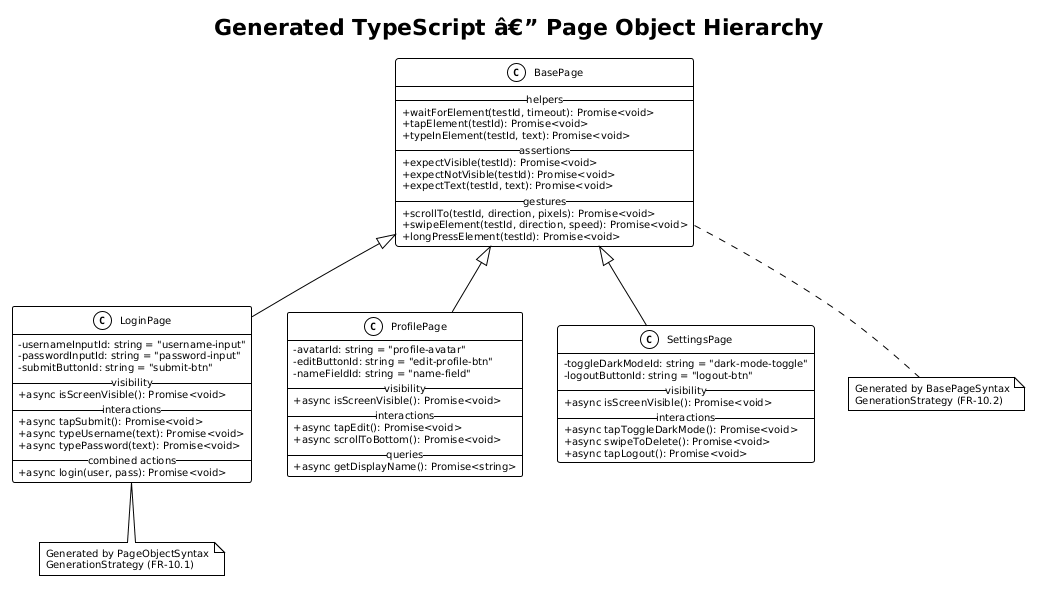

The diagram above was rendered by PlantUML. Its source (embedded in the PNG):
@startuml
!theme plain
skinparam classAttributeIconSize 0
skinparam classFontSize 11
skinparam defaultFontSize 10

title Generated TypeScript â€” Page Object Hierarchy

class BasePage {
    __helpers__
    +waitForElement(testId, timeout): Promise<void>
    +tapElement(testId): Promise<void>
    +typeInElement(testId, text): Promise<void>
    __assertions__
    +expectVisible(testId): Promise<void>
    +expectNotVisible(testId): Promise<void>
    +expectText(testId, text): Promise<void>
    __gestures__
    +scrollTo(testId, direction, pixels): Promise<void>
    +swipeElement(testId, direction, speed): Promise<void>
    +longPressElement(testId): Promise<void>
}

class LoginPage {
    -usernameInputId: string = "username-input"
    -passwordInputId: string = "password-input"
    -submitButtonId: string = "submit-btn"
    __visibility__
    +async isScreenVisible(): Promise<void>
    __interactions__
    +async tapSubmit(): Promise<void>
    +async typeUsername(text): Promise<void>
    +async typePassword(text): Promise<void>
    __combined actions__
    +async login(user, pass): Promise<void>
}

class ProfilePage {
    -avatarId: string = "profile-avatar"
    -editButtonId: string = "edit-profile-btn"
    -nameFieldId: string = "name-field"
    __visibility__
    +async isScreenVisible(): Promise<void>
    __interactions__
    +async tapEdit(): Promise<void>
    +async scrollToBottom(): Promise<void>
    __queries__
    +async getDisplayName(): Promise<string>
}

class SettingsPage {
    -toggleDarkModeId: string = "dark-mode-toggle"
    -logoutButtonId: string = "logout-btn"
    __visibility__
    +async isScreenVisible(): Promise<void>
    __interactions__
    +async tapToggleDarkMode(): Promise<void>
    +async swipeToDelete(): Promise<void>
    +async tapLogout(): Promise<void>
}

BasePage <|-- LoginPage
BasePage <|-- ProfilePage
BasePage <|-- SettingsPage

note bottom of BasePage
  Generated by BasePageSyntax
  GenerationStrategy (FR-10.2)
end note

note bottom of LoginPage
  Generated by PageObjectSyntax
  GenerationStrategy (FR-10.1)
end note
@enduml